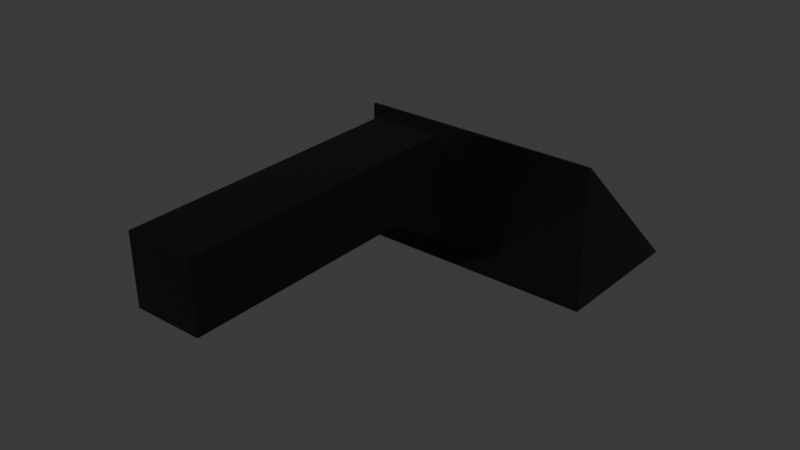 # Source: arm_and_bucket.blend  (saved by Blender 4.2.66; exported with 4.5.12 LTS)
import bpy
from mathutils import Matrix  # noqa: F401  (used for matrix-valued properties, if any)

bpy.ops.wm.read_factory_settings(use_empty=True)
scene = bpy.context.scene
scene.name = 'Scene'

# ---- collections
col_collection = bpy.data.collections.new('Collection'); scene.collection.children.link(col_collection)

# ---- materials (node trees are filled in below, after node groups)
mat_material_004 = bpy.data.materials.new('Material.004')
mat_material = bpy.data.materials.new('Material')

# ---- material node trees
mat_material_004.use_nodes = True; mat_material_004.node_tree.nodes.clear()
_N = mat_material_004.node_tree.nodes; _L = mat_material_004.node_tree.links
n0 = _N.new('ShaderNodeBsdfPrincipled'); n0.name = 'Principled BSDF'; n0.location = (10, 300)
n0.inputs[0].default_value = (0.0, 0.0, 0.0, 1.0)
n1 = _N.new('ShaderNodeOutputMaterial'); n1.name = 'Material Output'; n1.location = (300, 300)
_L.new(n0.outputs[0], n1.inputs[0])
n1.is_active_output = True
mat_material.use_nodes = True; mat_material.node_tree.nodes.clear()
_N = mat_material.node_tree.nodes; _L = mat_material.node_tree.links
n0 = _N.new('ShaderNodeBsdfPrincipled'); n0.name = 'Principled BSDF'; n0.location = (10, 300)
n0.inputs[0].default_value = (0.0, 0.0, 0.0, 1.0)
n1 = _N.new('ShaderNodeOutputMaterial'); n1.name = 'Material Output'; n1.location = (300, 300)
_L.new(n0.outputs[0], n1.inputs[0])
n1.is_active_output = True

# ---- world
world_world = bpy.data.worlds.new('World'); scene.world = world_world
world_world.use_nodes = True; world_world.node_tree.nodes.clear()
_N = world_world.node_tree.nodes; _L = world_world.node_tree.links
n0 = _N.new('ShaderNodeOutputWorld'); n0.name = 'World Output'; n0.location = (300, 300)
n1 = _N.new('ShaderNodeBackground'); n1.name = 'Background'; n1.location = (10, 300)
n1.inputs[0].default_value = (0.05088, 0.05088, 0.05088, 1.0)
_L.new(n1.outputs[0], n0.inputs[0])
n0.is_active_output = True
world_world.color = (0.05088, 0.05088, 0.05088)
world_world.sun_shadow_jitter_overblur = 0.0

# ---- meshes
me_cube_003 = bpy.data.meshes.new('Cube.003')
me_cube_003.from_pydata([(-0.7985, -0.2431, -1.193), (-0.7985, -0.2431, 0.8068), (1.202, 11.17, -4.092), (-0.7985, 8.085, 0.8068), (1.202, -0.2431, -1.193), (1.202, -0.2431, 0.8068), (1.202, 11.16, -2.108), (1.202, 8.085, 0.8068), (-0.7985, 6.416, -1.16), (1.202, 6.416, -1.16), (-0.7983, 11.17, -4.092), (-0.7983, 11.16, -2.108), (-0.7985, 8.085, 0.8068), (-0.7985, 8.468, 0.3563), (-0.7985, 7.58, 0.1642), (1.202, 8.468, 0.3563), (1.202, 8.085, 0.8068), (1.202, 7.58, 0.1642)], [], [(8, 14, 13, 11, 10), (2, 10, 11, 6), (4, 5, 1, 0), (15, 17, 9, 2, 6), (7, 3, 1, 5), (0, 1, 3, 12, 14, 8), (8, 9, 4, 0), (9, 17, 16, 7, 5, 4), (12, 3, 7, 16), (9, 8, 10, 2), (12, 13, 14), (15, 16, 17), (12, 16, 15, 13), (13, 15, 6, 11)])
_uv = me_cube_003.uv_layers.new(name='UVMap')
_uv.uv.foreach_set('vector', [0.375, 0.192, 0.5434, 0.2325, 0.6165, 0.25, 0.6165, 0.25, 0.375, 0.192, 0.375, 0.558, 0.125, 0.558, 0.125, 0.5, 0.375, 0.5, 0.375, 0.75, 0.625, 0.75, 0.625, 1.0, 0.375, 1.0, 0.6165, 0.5, 0.5434, 0.5175, 0.375, 0.558, 0.375, 0.558, 0.6165, 0.5, 0.625, 0.5, 0.875, 0.5, 0.875, 0.75, 0.625, 0.75, 0.375, 0.0, 0.625, 0.0, 0.625, 0.25, 0.625, 0.25, 0.5434, 0.2325, 0.375, 0.192, 0.125, 0.558, 0.375, 0.558, 0.375, 0.75, 0.125, 0.75, 0.375, 0.558, 0.5434, 0.5175, 0.625, 0.5, 0.625, 0.5, 0.625, 0.75, 0.375, 0.75, 0.625, 0.25, 0.625, 0.25, 0.625, 0.5, 0.625, 0.5, 0.375, 0.558, 0.125, 0.558, 0.125, 0.558, 0.375, 0.558, 0.625, 0.25, 0.5687, 0.25, 0.5434, 0.2325, 0.6165, 0.5, 0.6165, 0.5, 0.5434, 0.5175, 0.625, 0.25, 0.625, 0.5, 0.6165, 0.5, 0.6165, 0.25, 0.6165, 0.25, 0.6165, 0.5, 0.6165, 0.5, 0.6165, 0.25])
me_cube_003.materials.append(mat_material_004)
me_cube_003.materials.append(mat_material)
me_cube_003.update()
me_cube_006 = bpy.data.meshes.new('Cube.006')
me_cube_006.from_pydata([(-3.476, -0.3589, -2.555), (-3.476, -0.3589, 1.971), (-2.735, 0.5982, -2.118), (-2.735, 0.0568, 1.534), (4.204, -0.3589, -2.555), (4.204, -0.3589, 1.971), (3.463, 0.5982, -2.118), (3.463, 0.0568, 1.534), (-3.476, -0.2716, 1.971), (-3.476, 4.383, -2.555), (4.204, 4.383, -2.555), (4.204, -0.2716, 1.971)], [], [(0, 1, 8, 9), (2, 3, 7, 6), (10, 11, 5, 4), (4, 5, 1, 0), (9, 10, 4, 0), (11, 8, 1, 5), (3, 2, 9, 8), (2, 6, 10, 9), (7, 3, 8, 11), (6, 7, 11, 10)])
me_cube_006.polygons.foreach_set('material_index', [1, 1, 1, 1, 1, 1, 1, 1, 1, 1])
_uv = me_cube_006.uv_layers.new(name='UVMap')
_uv.uv.foreach_set('vector', [0.375, 0.0, 0.625, 0.0, 0.625, 0.25, 0.375, 0.25, 0.3991, 0.2741, 0.6009, 0.2741, 0.6009, 0.4759, 0.3991, 0.4759, 0.375, 0.5, 0.625, 0.5, 0.625, 0.75, 0.375, 0.75, 0.375, 0.75, 0.625, 0.75, 0.625, 1.0, 0.375, 1.0, 0.125, 0.5, 0.375, 0.5, 0.375, 0.75, 0.125, 0.75, 0.625, 0.5, 0.875, 0.5, 0.875, 0.75, 0.625, 0.75, 0.6009, 0.2741, 0.3991, 0.2741, 0.375, 0.25, 0.625, 0.25, 0.3991, 0.2741, 0.3991, 0.4759, 0.375, 0.5, 0.375, 0.25, 0.6009, 0.4759, 0.6009, 0.2741, 0.625, 0.25, 0.625, 0.5, 0.3991, 0.4759, 0.6009, 0.4759, 0.625, 0.5, 0.375, 0.5])
me_cube_006.materials.append(mat_material_004)
me_cube_006.materials.append(mat_material)
me_cube_006.update()

# ---- objects
ob_empty = bpy.data.objects.new('Empty', None)
ob_empty_001 = bpy.data.objects.new('Empty.001', None)
ob_cube_001 = bpy.data.objects.new('Cube.001', me_cube_003)
ob_cube_002 = bpy.data.objects.new('Cube.002', me_cube_006)

# ---- transforms, parenting, visibility, modifiers, constraints
ob_empty.location = (1.27, 0.3261, 1.561)
ob_empty.rotation_euler = (1.571, -0.0, -1.571)
ob_empty.empty_display_type = 'IMAGE'
ob_empty.empty_display_size = 3.397
ob_empty.empty_image_offset = (-0.5, -0.9418)
ob_empty.use_empty_image_alpha = True
ob_empty.color = (1.0, 1.0, 1.0, 0.55)
ob_empty_001.location = (0.0, 1.273, -0.7867)
ob_empty_001.empty_display_type = 'IMAGE'
ob_empty_001.empty_display_size = 2.761
ob_empty_001.empty_image_offset = (-0.5, -0.9056)
ob_empty_001.use_empty_image_alpha = True
ob_empty_001.color = (1.0, 1.0, 1.0, 0.55)
ob_cube_001.location = (-0.01849, 0.118, 0.2012)
ob_cube_001.rotation_euler = (0.01296, -0.0002749, 0.0005414)
ob_cube_001.scale = (0.09178, 0.09178, 0.09178)
ob_cube_002.location = (-0.0334, 1.18, -0.005735)
ob_cube_002.scale = (0.09178, 0.09178, 0.09178)

# ---- collection membership
col_collection.objects.link(ob_empty)
col_collection.objects.link(ob_empty_001)
col_collection.objects.link(ob_cube_001)
col_collection.objects.link(ob_cube_002)

# ---- scene / render settings (as saved in the file)
scene.frame_start = 1; scene.frame_end = 250; scene.frame_set(1)
scene.render.engine = 'BLENDER_EEVEE_NEXT'
bpy.context.view_layer.update()

# ---- added for rendering (the .blend has no active camera and no usable light): camera, sun
cam_auto = bpy.data.cameras.new('AutoCamera')
cam_auto.lens = 50.0
cam_auto.sensor_width = 36.0
cam_auto.clip_end = 1000.0
ob_auto_camera = bpy.data.objects.new('AutoCamera', cam_auto)
scene.collection.objects.link(ob_auto_camera)
ob_auto_camera.location = (1.60009, -1.08138, 1.30425)
ob_auto_camera.rotation_euler = (1.09748, -7.21219e-08, 0.694738)
scene.camera = ob_auto_camera
light_auto_sun = bpy.data.lights.new('AutoSun', 'SUN')
light_auto_sun.energy = 3.0
light_auto_sun.angle = 0.0523599
ob_auto_sun = bpy.data.objects.new('AutoSun', light_auto_sun)
scene.collection.objects.link(ob_auto_sun)
ob_auto_sun.rotation_euler = (0.872665, 0.174533, 0.523599)
bpy.context.view_layer.update()
